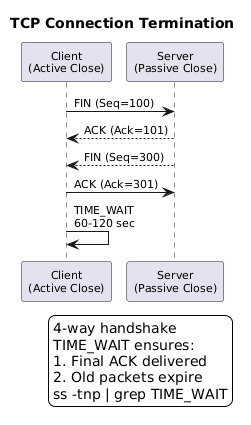

The diagram above was rendered by PlantUML. Its source (embedded in the PNG):
@startuml
skinparam backgroundColor white
skinparam defaultFontName Arial
skinparam defaultFontSize 11
skinparam shadowing false
title TCP Connection Termination

participant "Client\n(Active Close)" as C
participant "Server\n(Passive Close)" as S

C -> S : FIN (Seq=100)
S --> C : ACK (Ack=101)
S --> C : FIN (Seq=300)
C -> S : ACK (Ack=301)

C -> C : TIME_WAIT\n60-120 sec

legend right
4-way handshake
TIME_WAIT ensures:
1. Final ACK delivered
2. Old packets expire
ss -tnp | grep TIME_WAIT
endlegend
@enduml